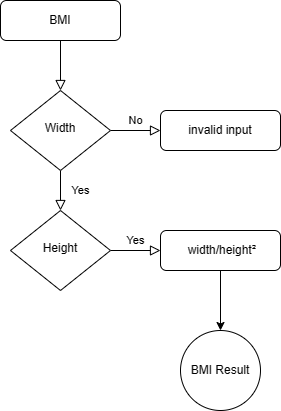

The diagram above was exported from draw.io. Its source (the exported page's mxGraphModel, read from the mxfile embedded in the PNG):
<mxGraphModel dx="833" dy="490" grid="1" gridSize="10" guides="1" tooltips="1" connect="1" arrows="1" fold="1" page="1" pageScale="1" pageWidth="827" pageHeight="1169" math="0" shadow="0">
  <root>
    <mxCell id="WIyWlLk6GJQsqaUBKTNV-0" />
    <mxCell id="WIyWlLk6GJQsqaUBKTNV-1" parent="WIyWlLk6GJQsqaUBKTNV-0" />
    <mxCell id="CGi-x1zdT2Lp1Zseuqlg-11" value="" style="rounded=0;html=1;jettySize=auto;orthogonalLoop=1;fontSize=11;endArrow=block;endFill=0;endSize=8;strokeWidth=1;shadow=0;labelBackgroundColor=none;edgeStyle=orthogonalEdgeStyle;" edge="1" parent="WIyWlLk6GJQsqaUBKTNV-1" source="CGi-x1zdT2Lp1Zseuqlg-12" target="CGi-x1zdT2Lp1Zseuqlg-15">
      <mxGeometry relative="1" as="geometry" />
    </mxCell>
    <mxCell id="CGi-x1zdT2Lp1Zseuqlg-12" value="BMI" style="rounded=1;whiteSpace=wrap;html=1;fontSize=12;glass=0;strokeWidth=1;shadow=0;" vertex="1" parent="WIyWlLk6GJQsqaUBKTNV-1">
      <mxGeometry x="280" y="50" width="120" height="40" as="geometry" />
    </mxCell>
    <mxCell id="CGi-x1zdT2Lp1Zseuqlg-13" value="Yes" style="rounded=0;html=1;jettySize=auto;orthogonalLoop=1;fontSize=11;endArrow=block;endFill=0;endSize=8;strokeWidth=1;shadow=0;labelBackgroundColor=none;edgeStyle=orthogonalEdgeStyle;" edge="1" parent="WIyWlLk6GJQsqaUBKTNV-1" source="CGi-x1zdT2Lp1Zseuqlg-15" target="CGi-x1zdT2Lp1Zseuqlg-18">
      <mxGeometry y="20" relative="1" as="geometry">
        <mxPoint as="offset" />
      </mxGeometry>
    </mxCell>
    <mxCell id="CGi-x1zdT2Lp1Zseuqlg-14" value="No" style="edgeStyle=orthogonalEdgeStyle;rounded=0;html=1;jettySize=auto;orthogonalLoop=1;fontSize=11;endArrow=block;endFill=0;endSize=8;strokeWidth=1;shadow=0;labelBackgroundColor=none;" edge="1" parent="WIyWlLk6GJQsqaUBKTNV-1" source="CGi-x1zdT2Lp1Zseuqlg-15" target="CGi-x1zdT2Lp1Zseuqlg-16">
      <mxGeometry y="10" relative="1" as="geometry">
        <mxPoint as="offset" />
      </mxGeometry>
    </mxCell>
    <mxCell id="CGi-x1zdT2Lp1Zseuqlg-15" value="Width" style="rhombus;whiteSpace=wrap;html=1;shadow=0;fontFamily=Helvetica;fontSize=12;align=center;strokeWidth=1;spacing=6;spacingTop=-4;" vertex="1" parent="WIyWlLk6GJQsqaUBKTNV-1">
      <mxGeometry x="290" y="140" width="100" height="80" as="geometry" />
    </mxCell>
    <mxCell id="CGi-x1zdT2Lp1Zseuqlg-16" value="invalid input" style="rounded=1;whiteSpace=wrap;html=1;fontSize=12;glass=0;strokeWidth=1;shadow=0;" vertex="1" parent="WIyWlLk6GJQsqaUBKTNV-1">
      <mxGeometry x="440" y="160" width="120" height="40" as="geometry" />
    </mxCell>
    <mxCell id="CGi-x1zdT2Lp1Zseuqlg-17" value="Yes" style="edgeStyle=orthogonalEdgeStyle;rounded=0;html=1;jettySize=auto;orthogonalLoop=1;fontSize=11;endArrow=block;endFill=0;endSize=8;strokeWidth=1;shadow=0;labelBackgroundColor=none;" edge="1" parent="WIyWlLk6GJQsqaUBKTNV-1" source="CGi-x1zdT2Lp1Zseuqlg-18" target="CGi-x1zdT2Lp1Zseuqlg-20">
      <mxGeometry y="10" relative="1" as="geometry">
        <mxPoint as="offset" />
      </mxGeometry>
    </mxCell>
    <mxCell id="CGi-x1zdT2Lp1Zseuqlg-18" value="Height" style="rhombus;whiteSpace=wrap;html=1;shadow=0;fontFamily=Helvetica;fontSize=12;align=center;strokeWidth=1;spacing=6;spacingTop=-4;" vertex="1" parent="WIyWlLk6GJQsqaUBKTNV-1">
      <mxGeometry x="290" y="260" width="100" height="80" as="geometry" />
    </mxCell>
    <mxCell id="CGi-x1zdT2Lp1Zseuqlg-19" value="" style="edgeStyle=orthogonalEdgeStyle;rounded=0;orthogonalLoop=1;jettySize=auto;html=1;" edge="1" parent="WIyWlLk6GJQsqaUBKTNV-1" source="CGi-x1zdT2Lp1Zseuqlg-20" target="CGi-x1zdT2Lp1Zseuqlg-21">
      <mxGeometry relative="1" as="geometry" />
    </mxCell>
    <mxCell id="CGi-x1zdT2Lp1Zseuqlg-20" value="&amp;nbsp;width/height²" style="rounded=1;whiteSpace=wrap;html=1;fontSize=12;glass=0;strokeWidth=1;shadow=0;" vertex="1" parent="WIyWlLk6GJQsqaUBKTNV-1">
      <mxGeometry x="440" y="280" width="120" height="40" as="geometry" />
    </mxCell>
    <mxCell id="CGi-x1zdT2Lp1Zseuqlg-21" value="BMI Result" style="ellipse;whiteSpace=wrap;html=1;rounded=1;glass=0;strokeWidth=1;shadow=0;" vertex="1" parent="WIyWlLk6GJQsqaUBKTNV-1">
      <mxGeometry x="460" y="380" width="80" height="80" as="geometry" />
    </mxCell>
  </root>
</mxGraphModel>